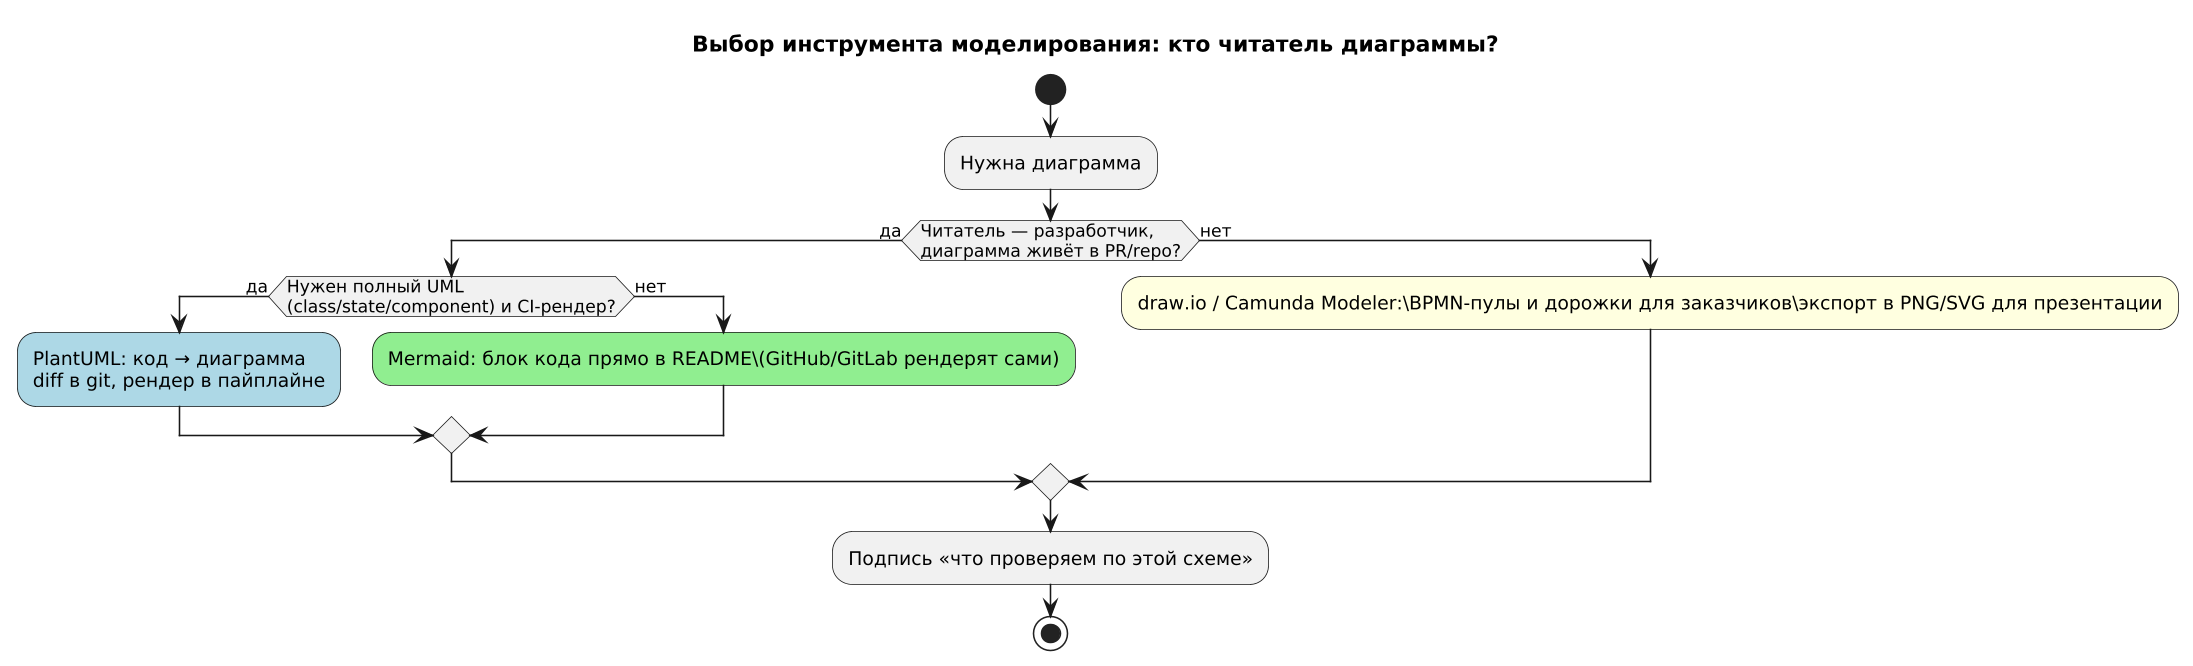

The diagram above was rendered by PlantUML. Its source (embedded in the PNG):
@startuml m2_10_plantuml_vs_mermaid
skinparamlocked dpi 150
title Выбор инструмента моделирования: кто читатель диаграммы?
!pragma layout smetana
skinparam defaultFontName "DejaVu Sans"
start
:Нужна диаграмма;
if (Читатель — разработчик,\nдиаграмма живёт в PR/repo?) then (да)
  if (Нужен полный UML\n(class/state/component) и CI-рендер?) then (да)
    #LightBlue:PlantUML: код → диаграмма\ndiff в git, рендер в пайплайне;
  else (нет)
    #LightGreen:Mermaid: блок кода прямо в README\(GitHub/GitLab рендерят сами);
  endif
else (нет)
  #LightYellow:draw.io / Camunda Modeler:\BPMN-пулы и дорожки для заказчиков\экспорт в PNG/SVG для презентации;
endif
:Подпись «что проверяем по этой схеме»;
stop
@enduml